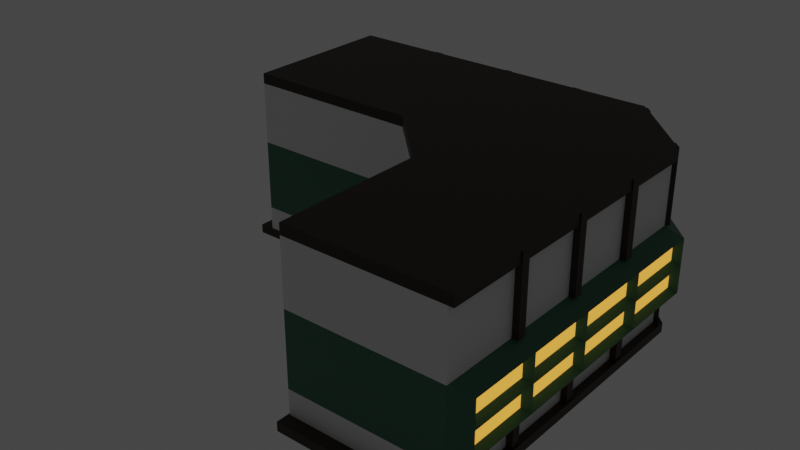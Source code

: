 # Source: corner-building-2.blend  (saved by Blender 3.0.42; exported with 4.5.12 LTS)
import bpy
from mathutils import Matrix  # noqa: F401  (used for matrix-valued properties, if any)

bpy.ops.wm.read_factory_settings(use_empty=True)
scene = bpy.context.scene
scene.name = 'Scene'

# ---- collections
col_collection = bpy.data.collections.new('Collection'); scene.collection.children.link(col_collection)

# ---- materials (node trees are filled in below, after node groups)
mat_material_007 = bpy.data.materials.new('Material.007')
mat_material_007.use_transparent_shadow = False
mat_material_005 = bpy.data.materials.new('Material.005')
mat_material_005.use_transparent_shadow = False
mat_material_004 = bpy.data.materials.new('Material.004')
mat_material_004.use_transparent_shadow = False
mat_material_006 = bpy.data.materials.new('Material.006')
mat_material_006.use_transparent_shadow = False

# ---- material node trees
mat_material_007.use_nodes = True; mat_material_007.node_tree.nodes.clear()
_N = mat_material_007.node_tree.nodes; _L = mat_material_007.node_tree.links
n0 = _N.new('ShaderNodeBsdfPrincipled'); n0.name = 'Principled BSDF'; n0.location = (10, 300)
n0.distribution = 'GGX'
n0.subsurface_method = 'RANDOM_WALK_SKIN'
n0.inputs[3].default_value = 1.45
n0.inputs[27].default_value = (0.0, 0.0, 0.0, 1.0)
n0.inputs[28].default_value = 1.0
n1 = _N.new('ShaderNodeOutputMaterial'); n1.name = 'Material Output'; n1.location = (300, 300)
_L.new(n0.outputs[0], n1.inputs[0])
n1.is_active_output = True
mat_material_005.use_nodes = True; mat_material_005.node_tree.nodes.clear()
_N = mat_material_005.node_tree.nodes; _L = mat_material_005.node_tree.links
n0 = _N.new('ShaderNodeBsdfPrincipled'); n0.name = 'Principled BSDF'; n0.location = (10, 300)
n0.distribution = 'GGX'
n0.subsurface_method = 'RANDOM_WALK_SKIN'
n0.inputs[0].default_value = (0.8, 0.791, 0.3479, 1.0)
n0.inputs[3].default_value = 1.45
n0.inputs[27].default_value = (1.0, 0.3967, 0.04353, 1.0)
n0.inputs[28].default_value = 1.0
n1 = _N.new('ShaderNodeOutputMaterial'); n1.name = 'Material Output'; n1.location = (300, 300)
_L.new(n0.outputs[0], n1.inputs[0])
n1.is_active_output = True
mat_material_004.use_nodes = True; mat_material_004.node_tree.nodes.clear()
_N = mat_material_004.node_tree.nodes; _L = mat_material_004.node_tree.links
n0 = _N.new('ShaderNodeBsdfPrincipled'); n0.name = 'Principled BSDF'; n0.location = (10, 300)
n0.distribution = 'GGX'
n0.subsurface_method = 'RANDOM_WALK_SKIN'
n0.inputs[0].default_value = (0.04251, 0.1679, 0.09444, 1.0)
n0.inputs[3].default_value = 1.45
n0.inputs[27].default_value = (0.0, 0.0, 0.0, 1.0)
n0.inputs[28].default_value = 1.0
n1 = _N.new('ShaderNodeOutputMaterial'); n1.name = 'Material Output'; n1.location = (300, 300)
_L.new(n0.outputs[0], n1.inputs[0])
n1.is_active_output = True
mat_material_006.use_nodes = True; mat_material_006.node_tree.nodes.clear()
_N = mat_material_006.node_tree.nodes; _L = mat_material_006.node_tree.links
n0 = _N.new('ShaderNodeBsdfPrincipled'); n0.name = 'Principled BSDF'; n0.location = (10, 300)
n0.distribution = 'GGX'
n0.subsurface_method = 'RANDOM_WALK_SKIN'
n0.inputs[0].default_value = (0.02519, 0.01161, 0.003347, 1.0)
n0.inputs[3].default_value = 1.45
n0.inputs[27].default_value = (0.0, 0.0, 0.0, 1.0)
n0.inputs[28].default_value = 1.0
n1 = _N.new('ShaderNodeOutputMaterial'); n1.name = 'Material Output'; n1.location = (300, 300)
_L.new(n0.outputs[0], n1.inputs[0])
n1.is_active_output = True

# ---- world
world_world = bpy.data.worlds.new('World'); scene.world = world_world
world_world.use_nodes = True; world_world.node_tree.nodes.clear()
_N = world_world.node_tree.nodes; _L = world_world.node_tree.links
n0 = _N.new('ShaderNodeOutputWorld'); n0.name = 'World Output'; n0.location = (300, 300)
n1 = _N.new('ShaderNodeBackground'); n1.name = 'Background'; n1.location = (10, 300)
n1.inputs[0].default_value = (0.05088, 0.05088, 0.05088, 1.0)
_L.new(n1.outputs[0], n0.inputs[0])
n0.is_active_output = True
world_world.color = (0.05088, 0.05088, 0.05088)
world_world.use_sun_shadow = False
world_world.sun_shadow_jitter_overblur = 0.0

# ---- meshes
me_cube_002 = bpy.data.meshes.new('Cube.002')
me_cube_002.from_pydata([(-8.279, 8.28, -6.076), (-8.279, 8.28, 7.657), (8.494, -8.493, -6.076), (8.494, -8.493, 7.657), (-3.326, -8.493, -6.076), (-8.279, -3.539, -6.076), (-8.279, -3.539, 7.657), (-3.326, -8.493, 7.657), (3.541, 8.28, -6.076), (8.494, 3.327, -6.076), (8.494, 3.327, 7.657), (3.541, 8.28, 7.657), (-21.8, 8.28, 7.657), (-21.8, 8.28, -6.076), (-21.8, -3.539, 7.657), (-21.8, -3.539, -6.076), (8.494, -20.17, 7.657), (8.494, -20.17, -6.076), (-3.326, -20.17, -6.076), (-3.326, -20.17, 7.657), (-7.791, 9.511, 1.342), (-7.791, 9.511, -2.8), (9.771, -8.22, 1.342), (9.771, -8.22, -2.8), (-3.326, -8.493, -3.525), (-3.326, -8.493, 2.066), (-8.279, -3.539, 2.066), (-8.279, -3.539, -3.525), (9.771, 3.814, 1.342), (9.771, 3.814, -2.8), (4.074, 9.511, -2.8), (4.074, 9.511, 1.342), (-20.78, 9.511, 1.342), (-20.78, 9.511, -2.8), (-21.8, -3.539, 2.066), (-21.8, -3.539, -3.525), (9.771, -19.27, 1.342), (9.771, -19.27, -2.8), (-3.326, -20.17, -3.525), (-3.326, -20.17, 2.066), (-21.8, 8.28, 2.066), (-21.8, 8.28, -3.525), (8.494, -20.17, 2.066), (8.494, -20.17, -3.525), (8.494, -8.493, -3.525), (8.494, -8.493, 2.066), (-8.279, 8.28, 2.066), (-8.279, 8.28, -3.525), (8.494, 3.327, 2.066), (3.541, 8.28, 2.066), (8.494, 3.327, -3.525), (3.541, 8.28, -3.525), (-2.369, 8.28, -6.076), (-2.369, 8.28, 7.657), (-2.369, 8.28, -3.525), (-2.369, 8.28, 2.066), (-1.858, 9.511, -2.8), (-1.858, 9.511, 1.342), (8.494, -2.583, -6.076), (8.494, -2.583, 7.657), (8.494, -2.583, -3.525), (8.494, -2.583, 2.066), (9.771, -2.203, -2.8), (9.771, -2.203, 1.342), (-7.791, 9.511, -0.7291), (9.771, -8.22, -0.7291), (-3.326, -8.493, -0.7291), (-8.279, -3.539, -0.7291), (9.771, 3.814, -0.7291), (4.074, 9.511, -0.7291), (-21.8, 8.28, -0.7291), (-21.8, -3.539, -0.7291), (8.494, -20.17, -0.7291), (-3.326, -20.17, -0.7291), (-20.78, 9.511, -0.7291), (9.771, -19.27, -0.7291), (-1.858, 9.511, -0.7291), (9.771, -2.203, -0.7291), (-15.04, 8.28, 7.657), (-15.04, -3.539, 7.657), (-15.04, -3.539, -6.076), (-15.04, 8.28, -6.076), (-15.04, -3.539, -3.525), (-15.04, -3.539, 2.066), (-15.04, 8.28, 2.066), (-15.04, 8.28, -3.525), (-14.29, 9.511, 1.342), (-14.29, 9.511, -2.8), (-14.29, 9.511, -0.7291), (-15.04, -3.539, -0.7291), (-3.326, -14.33, -6.076), (-3.326, -14.33, 7.657), (8.494, -14.33, 7.657), (8.494, -14.33, -6.076), (8.494, -14.33, -3.525), (8.494, -14.33, 2.066), (-3.326, -14.33, 2.066), (-3.326, -14.33, -3.525), (9.771, -13.74, -2.8), (9.771, -13.74, 1.342), (-3.326, -14.33, -0.7291), (9.771, -13.74, -0.7291), (6.017, 5.804, 7.657), (6.017, 5.804, -6.076), (6.017, 5.804, 2.066), (6.017, 5.804, -3.525), (6.923, 6.663, 1.342), (6.923, 6.663, -2.8), (6.923, 6.663, -0.7291), (9.207, -14.13, -0.3458), (9.207, -14.13, 0.9589), (9.207, -18.88, 0.9589), (9.207, -18.88, -0.3458), (-14.67, 9.159, -1.112), (-14.67, 9.159, -2.417), (-20.4, 9.159, -2.417), (-20.4, 9.159, -1.112), (6.449, 6.771, -1.112), (6.449, 6.771, -2.417), (4.142, 9.078, -2.417), (4.142, 9.078, -1.112), (-1.475, 9.159, -0.3458), (-1.475, 9.159, 0.9589), (3.691, 9.159, 0.9589), (3.691, 9.159, -0.3458), (9.207, -2.586, -0.3458), (9.207, -2.586, 0.9589), (9.207, -7.837, 0.9589), (9.207, -7.837, -0.3458), (-7.407, 9.159, -0.3458), (-7.407, 9.159, 0.9589), (-2.241, 9.159, 0.9589), (-2.241, 9.159, -0.3458), (9.207, 3.431, -0.3458), (9.207, 3.431, 0.9589), (9.207, -1.82, 0.9589), (9.207, -1.82, -0.3458), (9.207, 3.431, -2.417), (9.207, 3.431, -1.112), (9.207, -1.82, -1.112), (9.207, -1.82, -2.417), (-7.407, 9.159, -2.417), (-7.407, 9.159, -1.112), (-2.241, 9.159, -1.112), (-2.241, 9.159, -2.417), (9.207, -2.586, -2.417), (9.207, -2.586, -1.112), (9.207, -7.837, -1.112), (9.207, -7.837, -2.417), (-1.475, 9.159, -2.417), (-1.475, 9.159, -1.112), (3.691, 9.159, -1.112), (3.691, 9.159, -2.417), (6.449, 6.771, 0.9589), (6.449, 6.771, -0.3458), (4.142, 9.078, -0.3458), (4.142, 9.078, 0.9589), (-14.67, 9.159, 0.9589), (-14.67, 9.159, -0.3458), (-20.4, 9.159, -0.3458), (-20.4, 9.159, 0.9589), (9.207, -14.13, -2.417), (9.207, -14.13, -1.112), (9.207, -18.88, -1.112), (9.207, -18.88, -2.417), (-8.174, 9.159, 0.9589), (-8.174, 9.159, -0.3458), (-13.9, 9.159, -0.3458), (-13.9, 9.159, 0.9589), (-8.174, 9.159, -1.112), (-8.174, 9.159, -2.417), (-13.9, 9.159, -2.417), (-13.9, 9.159, -1.112), (9.207, -8.603, -2.417), (9.207, -8.603, -1.112), (9.207, -13.36, -1.112), (9.207, -13.36, -2.417), (9.207, -8.603, -0.3458), (9.207, -8.603, 0.9589), (9.207, -13.36, 0.9589), (9.207, -13.36, -0.3458), (9.297, 3.923, 0.9589), (9.297, 3.923, -0.3458), (6.991, 6.229, -0.3458), (6.991, 6.229, 0.9589), (9.297, 3.923, -1.112), (9.297, 3.923, -2.417), (6.991, 6.229, -2.417), (6.991, 6.229, -1.112), (-8.279, 8.28, -5.411), (8.494, -8.493, -5.411), (-8.279, -3.539, -5.411), (8.494, 3.327, -5.411), (-21.8, 8.28, -5.411), (-21.8, -3.539, -5.411), (8.494, -20.17, -5.411), (-3.326, -8.493, -5.411), (3.541, 8.28, -5.411), (-3.326, -20.17, -5.411), (-2.369, 8.28, -5.411), (8.494, -2.583, -5.411), (-15.04, -3.539, -5.411), (-15.04, 8.28, -5.411), (8.494, -14.33, -5.411), (-3.326, -14.33, -5.411), (6.017, 5.804, -5.411), (-3.326, -13.68, 7.657), (8.494, -13.68, -6.076), (-3.326, -13.68, -6.076), (8.494, -13.68, 7.657), (8.494, -13.68, -3.525), (8.494, -13.68, 2.066), (-3.326, -13.68, 2.066), (-3.326, -13.68, -3.525), (9.771, -13.13, -2.8), (9.771, -13.13, 1.342), (-3.326, -13.68, -0.7291), (9.771, -13.13, -0.7291), (9.207, -12.83, -2.417), (9.207, -12.83, -1.112), (9.207, -12.83, -0.3458), (9.207, -12.83, 0.9589), (-3.326, -13.68, -5.411), (8.494, -13.68, -5.411), (8.494, -7.848, -6.076), (8.494, -7.848, -3.525), (8.494, -7.848, 2.066), (9.771, -7.564, -2.8), (9.771, -7.564, 1.342), (8.494, -7.848, 7.657), (9.771, -7.564, -0.7291), (9.207, -7.264, -0.3458), (9.207, -7.264, 0.9589), (9.207, -7.264, -2.417), (9.207, -7.264, -1.112), (8.494, -7.848, -5.411), (8.494, -1.884, 7.657), (8.494, -1.884, -6.076), (8.494, -1.884, -3.525), (8.494, -1.884, 2.066), (9.771, -1.492, -2.8), (9.771, -1.492, 1.342), (9.771, -1.492, -0.7291), (9.207, -1.199, -0.3458), (9.207, -1.199, 0.9589), (9.207, -1.199, -2.417), (9.207, -1.199, -1.112), (8.494, -1.884, -5.411), (7.952, 3.869, 7.657), (7.952, 3.869, -6.076), (7.952, 3.869, 2.066), (7.952, 3.869, -3.525), (9.148, 4.437, 1.342), (9.148, 4.437, -2.8), (9.148, 4.437, -0.7291), (8.793, 4.427, 0.9589), (8.793, 4.427, -0.3458), (8.793, 4.427, -1.112), (8.793, 4.427, -2.417), (7.952, 3.869, -5.411), (4.01, 7.811, -6.076), (4.01, 7.811, 2.066), (4.01, 7.811, -3.525), (4.613, 8.972, 1.342), (4.613, 8.972, -2.8), (4.613, 8.972, -0.7291), (4.01, 7.811, 7.657), (4.579, 8.641, -1.112), (4.579, 8.641, -2.417), (4.579, 8.641, 0.9589), (4.579, 8.641, -0.3458), (4.01, 7.811, -5.411), (-1.731, 8.28, -6.076), (-1.731, 8.28, -3.525), (-1.731, 8.28, 2.066), (-1.217, 9.511, -2.8), (-1.217, 9.511, 1.342), (-1.731, 8.28, 7.657), (-1.217, 9.511, -0.7291), (-0.9169, 9.159, -0.3458), (-0.9169, 9.159, 0.9589), (-0.9169, 9.159, -2.417), (-0.9169, 9.159, -1.112), (-1.731, 8.28, -5.411), (-7.726, 8.28, 7.657), (-7.726, 8.28, -6.076), (-7.726, 8.28, -3.525), (-7.726, 8.28, 2.066), (-7.235, 9.511, -2.8), (-7.235, 9.511, 1.342), (-7.235, 9.511, -0.7291), (-6.924, 9.159, -0.3458), (-6.924, 9.159, 0.9589), (-6.924, 9.159, -2.417), (-6.924, 9.159, -1.112), (-7.726, 8.28, -5.411), (-14.29, -3.539, 7.657), (-14.29, 8.28, -6.076), (-14.29, 8.28, 7.657), (-14.29, -3.539, -6.076), (-14.29, -3.539, -3.525), (-14.29, -3.539, 2.066), (-14.29, 8.28, 2.066), (-14.29, 8.28, -3.525), (-13.57, 9.511, 1.342), (-13.57, 9.511, -2.8), (-13.57, 9.511, -0.7291), (-14.29, -3.539, -0.7291), (-13.27, 9.159, 0.9589), (-13.27, 9.159, -0.3458), (-13.27, 9.159, -1.112), (-13.27, 9.159, -2.417), (-14.29, 8.28, -5.411), (-14.29, -3.539, -5.411), (-8.628, 8.851, -5.392), (-8.628, 8.851, -6.094), (9.08, -8.857, -5.392), (9.08, -8.857, -6.094), (-8.628, -3.628, -6.094), (-3.398, -8.857, -6.094), (-8.628, -3.628, -5.392), (9.08, 3.621, -5.392), (9.08, 3.621, -6.094), (4.346, 8.356, -6.094), (3.851, 8.851, -6.094), (-1.715, 8.851, -6.094), (9.08, -8.177, -6.094), (-22.91, 8.851, -5.392), (-22.91, 8.851, -6.094), (-22.91, -3.628, -5.392), (-22.91, -3.628, -6.094), (-15.77, -3.628, -6.094), (-14.98, 8.851, -6.094), (9.08, -21.19, -5.392), (9.08, -21.19, -6.094), (-3.398, -21.19, -6.094), (-3.398, -15.02, -6.094), (9.08, -14.34, -6.094), (-8.044, 8.851, -6.094), (-2.389, 8.851, -6.094), (-2.389, 8.851, -5.392), (9.08, -1.88, -6.094), (9.08, -2.618, -6.094), (9.08, -2.618, -5.392), (-14.98, -3.628, -6.094), (-15.77, 8.851, -6.094), (-15.77, -3.628, -5.392), (-3.398, -14.34, -6.094), (9.08, -15.02, -6.094), (9.08, -15.02, -5.392), (8.508, 4.193, -6.094), (6.465, 6.236, -6.094), (-3.398, -8.857, -5.392), (3.851, 8.851, -5.392), (-3.398, -21.19, -5.392), (-15.77, 8.851, -5.392), (-3.398, -15.02, -5.392), (6.465, 6.236, -5.392), (8.508, 4.193, -5.392), (-3.398, -14.34, -5.392), (9.08, -14.34, -5.392), (-14.98, 8.851, -5.392), (-14.98, -3.628, -5.392), (9.08, -1.88, -5.392), (-8.044, 8.851, -5.392), (9.08, -8.177, -5.392), (-1.715, 8.851, -5.392), (4.346, 8.356, -5.392), (8.208, 4.124, 7.657), (8.75, 3.583, 7.657), (3.796, 8.536, 2.066), (3.796, 8.536, 7.657), (8.75, 3.583, 2.066), (3.796, 8.536, -5.411), (3.796, 8.536, -3.525), (4.265, 8.067, 2.066), (4.265, 8.067, -3.525), (8.75, 3.583, -3.525), (8.75, 3.583, -5.411), (4.265, 8.067, -5.411), (8.208, 4.124, 2.066), (8.208, 4.124, -3.525), (8.208, 4.124, -5.411), (4.265, 8.067, 7.657), (8.955, -8.493, 7.657), (8.955, -8.493, 2.066), (8.955, -7.848, -3.525), (8.955, -8.493, -3.525), (8.955, -7.848, 2.066), (8.955, -1.884, -3.525), (8.955, -2.583, -3.525), (8.955, -1.884, 2.066), (8.955, -2.583, 2.066), (8.955, -2.583, 7.657), (8.955, -13.68, 7.657), (8.955, -14.33, 7.657), (8.955, -13.68, -3.525), (8.955, -14.33, -3.525), (8.955, -13.68, 2.066), (8.955, -14.33, 2.066), (8.955, -8.493, -5.411), (8.955, -2.583, -5.411), (8.955, -14.33, -5.411), (8.955, -13.68, -5.411), (8.955, -1.884, -5.411), (8.955, -7.848, -5.411), (8.955, -7.848, 7.657), (8.955, -1.884, 7.657), (-7.726, 8.741, 7.657), (-8.279, 8.741, 7.657), (-8.279, 8.741, 2.066), (-1.731, 8.741, 7.657), (-2.369, 8.741, 7.657), (-2.369, 8.741, 2.066), (-14.29, 8.741, 7.657), (-15.04, 8.741, 7.657), (-14.29, 8.741, 2.066), (-15.04, 8.741, 2.066), (-14.29, 8.741, -3.525), (-15.04, 8.741, -3.525), (-15.04, 8.741, -5.411), (-8.279, 8.741, -3.525), (-8.279, 8.741, -5.411), (-2.369, 8.741, -3.525), (-2.369, 8.741, -5.411), (-14.29, 8.741, -5.411), (-1.731, 8.741, -3.525), (-1.731, 8.741, 2.066), (-1.731, 8.741, -5.411), (-7.726, 8.741, -3.525), (-7.726, 8.741, 2.066), (-7.726, 8.741, -5.411), (-3.326, -8.493, 6.859), (3.541, 8.28, 6.859), (-3.326, -20.17, 6.859), (-8.279, 8.28, 6.859), (8.494, -8.493, 6.859), (-8.279, -3.539, 6.859), (8.494, 3.327, 6.859), (-21.8, 8.28, 6.859), (-21.8, -3.539, 6.859), (8.494, -20.17, 6.859), (-2.369, 8.28, 6.859), (8.494, -2.583, 6.859), (-15.04, 8.28, 6.859), (-15.04, -3.539, 6.859), (-3.326, -14.33, 6.859), (8.494, -14.33, 6.859), (6.017, 5.804, 6.859), (8.494, -13.68, 6.859), (-3.326, -13.68, 6.859), (8.494, -7.848, 6.859), (8.494, -1.884, 6.859), (7.952, 3.869, 6.859), (4.01, 7.811, 6.859), (-1.731, 8.28, 6.859), (-7.726, 8.28, 6.859), (-14.29, -3.539, 6.859), (-14.29, 8.28, 6.859), (3.796, 8.536, 6.859), (8.75, 3.583, 6.859), (8.208, 4.124, 6.859), (4.265, 8.067, 6.859), (8.955, -8.493, 6.859), (8.955, -2.583, 6.859), (8.955, -14.33, 6.859), (8.955, -13.68, 6.859), (8.955, -7.848, 6.859), (8.955, -1.884, 6.859), (-8.279, 8.741, 6.859), (-2.369, 8.741, 6.859), (-15.04, 8.741, 6.859), (-1.731, 8.741, 6.859), (-7.726, 8.741, 6.859), (-14.29, 8.741, 6.859), (3.541, 8.655, 6.859), (3.541, 8.655, 7.657), (-15.04, 8.655, 7.657), (-21.8, 8.655, 7.657), (-15.04, 8.655, 6.859), (-1.731, 8.655, 7.657), (-2.369, 8.655, 7.657), (-7.726, 8.655, 7.657), (-8.279, 8.655, 7.657), (-14.29, 8.655, 7.657), (-14.29, 8.655, 6.859), (-8.279, 8.655, 6.859), (-21.8, 8.655, 6.859), (-2.369, 8.655, 6.859), (-1.731, 8.655, 6.859), (-7.726, 8.655, 6.859), (4.198, 8.0, 7.657), (6.206, 5.992, 7.657), (6.206, 5.992, 6.859), (8.14, 4.057, 7.657), (8.14, 4.057, 6.859), (4.198, 8.0, 6.859), (8.865, -1.884, 7.657), (8.865, 3.327, 7.657), (8.865, -14.33, 7.657), (8.865, -20.17, 7.657), (8.865, -7.848, 7.657), (8.865, -2.583, 7.657), (8.865, -8.493, 7.657), (8.865, -13.68, 7.657), (8.865, -8.493, 6.859), (8.865, 3.327, 6.859), (8.865, -20.17, 6.859), (8.865, -2.583, 6.859), (8.865, -14.33, 6.859), (8.865, -13.68, 6.859), (8.865, -7.848, 6.859), (8.865, -1.884, 6.859)], [], [(193, 202, 355, 327), (190, 235, 405, 400), (10, 248, 102, 266, 11, 277, 53, 284, 1, 6, 7, 3, 229, 59, 236), (79, 78, 12, 14), (442, 456, 490, 488), (432, 7, 6, 437), (207, 2, 317, 337), (0, 285, 52, 272, 8, 260, 103, 249, 9, 237, 58, 224, 2, 4, 5), (440, 14, 12, 439), (81, 80, 15, 13), (203, 195, 333, 349), (445, 79, 14, 440), (441, 16, 19, 434), (209, 449, 510, 504), (92, 91, 19, 16), (90, 93, 17, 18), (203, 94, 43, 195), (109, 110, 111, 112), (195, 43, 38, 198), (72, 42, 39, 73), (201, 82, 35, 194), (89, 83, 34, 71), (444, 84, 40, 439), (113, 114, 115, 116), (194, 35, 41, 193), (71, 34, 40, 70), (271, 197, 373, 379), (267, 268, 119, 120), (196, 24, 27, 191), (66, 25, 26, 67), (283, 273, 51, 197), (279, 280, 123, 124), (443, 61, 392, 464), (231, 232, 127, 128), (446, 96, 39, 434), (100, 97, 38, 73), (74, 33, 41, 70), (75, 36, 42, 72), (98, 37, 43, 94), (215, 22, 45, 211), (86, 32, 40, 84), (305, 21, 47, 303), (263, 31, 49, 261), (253, 29, 50, 251), (275, 30, 51, 273), (289, 20, 46, 287), (227, 23, 44, 225), (241, 28, 48, 239), (276, 57, 55, 274), (288, 56, 54, 286), (291, 292, 131, 132), (295, 286, 54, 199), (456, 284, 482, 490), (228, 63, 61, 226), (240, 62, 60, 238), (243, 244, 135, 136), (238, 60, 390, 389), (44, 190, 400, 387), (245, 246, 139, 140), (293, 294, 143, 144), (37, 75, 72, 43), (32, 74, 70, 40), (96, 100, 73, 39), (233, 234, 147, 148), (281, 282, 151, 152), (24, 66, 67, 27), (269, 270, 155, 156), (35, 71, 70, 41), (157, 158, 159, 160), (82, 89, 71, 35), (43, 72, 73, 38), (161, 162, 163, 164), (300, 307, 89, 82), (308, 309, 167, 168), (33, 87, 85, 41), (304, 86, 84, 302), (310, 311, 171, 172), (283, 199, 424, 428), (307, 301, 83, 89), (313, 300, 82, 201), (457, 296, 79, 445), (195, 198, 354, 333), (297, 299, 80, 81), (296, 298, 78, 79), (218, 219, 175, 176), (212, 216, 100, 96), (36, 99, 95, 42), (214, 98, 94, 210), (216, 213, 97, 100), (450, 212, 96, 446), (220, 221, 179, 180), (229, 3, 384, 406), (208, 207, 93, 90), (209, 206, 91, 92), (247, 238, 389, 404), (285, 0, 315, 338), (255, 256, 183, 184), (264, 107, 105, 262), (252, 106, 104, 250), (257, 258, 187, 188), (453, 250, 104, 448), (200, 235, 365, 343), (101, 99, 110, 109), (99, 36, 111, 110), (36, 75, 112, 111), (75, 101, 109, 112), (88, 87, 114, 113), (87, 33, 115, 114), (33, 74, 116, 115), (74, 88, 113, 116), (108, 107, 118, 117), (264, 30, 119, 268), (30, 69, 120, 119), (265, 108, 117, 267), (76, 57, 122, 121), (276, 31, 123, 280), (31, 69, 124, 123), (278, 76, 121, 279), (77, 63, 126, 125), (228, 22, 127, 232), (22, 65, 128, 127), (230, 77, 125, 231), (64, 20, 130, 129), (289, 57, 131, 292), (57, 76, 132, 131), (290, 64, 129, 291), (68, 28, 134, 133), (241, 63, 135, 244), (63, 77, 136, 135), (242, 68, 133, 243), (29, 68, 138, 137), (242, 77, 139, 246), (77, 62, 140, 139), (240, 29, 137, 245), (21, 64, 142, 141), (290, 76, 143, 294), (76, 56, 144, 143), (288, 21, 141, 293), (62, 77, 146, 145), (230, 65, 147, 234), (65, 23, 148, 147), (227, 62, 145, 233), (56, 76, 150, 149), (278, 69, 151, 282), (69, 30, 152, 151), (275, 56, 149, 281), (106, 108, 154, 153), (265, 69, 155, 270), (69, 31, 156, 155), (263, 106, 153, 269), (86, 88, 158, 157), (88, 74, 159, 158), (74, 32, 160, 159), (32, 86, 157, 160), (98, 101, 162, 161), (101, 75, 163, 162), (75, 37, 164, 163), (37, 98, 161, 164), (20, 64, 166, 165), (306, 88, 167, 309), (88, 86, 168, 167), (304, 20, 165, 308), (64, 21, 170, 169), (305, 87, 171, 311), (87, 88, 172, 171), (306, 64, 169, 310), (23, 65, 174, 173), (217, 101, 175, 219), (101, 98, 176, 175), (214, 23, 173, 218), (65, 22, 178, 177), (215, 99, 179, 221), (99, 101, 180, 179), (217, 65, 177, 220), (28, 68, 182, 181), (254, 108, 183, 256), (108, 106, 184, 183), (252, 28, 181, 255), (68, 29, 186, 185), (253, 107, 187, 258), (107, 108, 188, 187), (254, 68, 185, 257), (251, 259, 205, 105), (213, 222, 204, 97), (58, 237, 341, 342), (199, 54, 423, 424), (201, 194, 329, 346), (90, 18, 335, 336), (299, 5, 318, 344), (194, 193, 327, 329), (196, 191, 320, 352), (5, 4, 319, 318), (18, 17, 334, 335), (297, 81, 345, 332), (192, 247, 363, 321), (283, 197, 353, 366), (85, 202, 193, 41), (259, 251, 381, 382), (97, 204, 198, 38), (190, 223, 360, 316), (24, 196, 222, 213), (101, 217, 220, 180), (22, 215, 221, 178), (98, 214, 218, 176), (65, 217, 219, 174), (235, 190, 316, 365), (16, 441, 507, 500), (3, 7, 206, 209), (4, 2, 207, 208), (190, 44, 210, 223), (177, 178, 221, 220), (432, 25, 212, 450), (66, 24, 213, 216), (23, 214, 210, 44), (25, 66, 216, 212), (173, 174, 219, 218), (99, 215, 211, 95), (222, 196, 352, 359), (23, 227, 233, 148), (77, 230, 234, 146), (65, 230, 231, 128), (63, 228, 232, 126), (145, 146, 234, 233), (22, 228, 226, 45), (62, 227, 225, 60), (125, 126, 232, 231), (200, 60, 225, 235), (59, 229, 501, 502), (295, 199, 340, 364), (62, 240, 245, 140), (68, 242, 246, 138), (77, 242, 243, 136), (28, 241, 244, 134), (137, 138, 246, 245), (3, 209, 504, 503), (192, 50, 238, 247), (133, 134, 244, 243), (29, 240, 238, 50), (63, 241, 239, 61), (192, 259, 382, 378), (108, 254, 257, 188), (29, 253, 258, 186), (106, 252, 255, 184), (68, 254, 256, 182), (0, 297, 332, 315), (453, 248, 368, 461), (185, 186, 258, 257), (28, 252, 250, 48), (181, 182, 256, 255), (107, 253, 251, 105), (105, 205, 271, 262), (31, 263, 269, 156), (108, 265, 270, 154), (69, 265, 267, 120), (107, 264, 268, 118), (30, 264, 262, 51), (153, 154, 270, 269), (106, 263, 261, 104), (117, 118, 268, 267), (448, 104, 261, 454), (259, 192, 321, 358), (247, 200, 343, 363), (30, 275, 281, 152), (76, 278, 282, 150), (69, 278, 279, 124), (57, 276, 280, 122), (149, 150, 282, 281), (31, 276, 274, 49), (56, 275, 273, 54), (121, 122, 280, 279), (47, 286, 429, 421), (274, 55, 413, 427), (15, 80, 331, 330), (56, 288, 293, 144), (64, 290, 294, 142), (76, 290, 291, 132), (20, 289, 292, 130), (141, 142, 294, 293), (458, 302, 416, 474), (78, 298, 414, 415), (129, 130, 292, 291), (21, 288, 286, 47), (57, 289, 287, 55), (313, 201, 346, 362), (47, 189, 312, 303), (88, 306, 310, 172), (21, 305, 311, 170), (86, 304, 308, 168), (64, 306, 309, 166), (6, 1, 298, 296), (0, 5, 299, 297), (202, 312, 361, 355), (437, 6, 296, 457), (191, 27, 300, 313), (67, 26, 301, 307), (435, 46, 302, 458), (169, 170, 311, 310), (20, 304, 302, 46), (165, 166, 309, 308), (27, 67, 307, 300), (87, 305, 303, 85), (356, 336, 335, 354), (367, 323, 324, 353), (355, 345, 328, 327), (361, 332, 345, 355), (359, 347, 336, 356), (358, 350, 351, 357), (337, 360, 349, 348), (344, 362, 346, 331), (341, 363, 343, 342), (338, 364, 340, 339), (326, 365, 316, 317), (325, 366, 353, 324), (319, 352, 320, 318), (330, 329, 327, 328), (331, 346, 329, 330), (334, 333, 354, 335), (348, 349, 333, 334), (317, 316, 360, 337), (352, 319, 347, 359), (342, 343, 365, 326), (322, 321, 363, 341), (321, 322, 350, 358), (357, 351, 323, 367), (339, 340, 366, 325), (315, 314, 364, 338), (318, 320, 362, 344), (314, 315, 332, 361), (272, 52, 339, 325), (197, 271, 367, 353), (260, 8, 324, 323), (198, 204, 356, 354), (103, 260, 323, 351), (93, 207, 337, 348), (8, 272, 325, 324), (2, 224, 326, 317), (4, 208, 347, 319), (249, 103, 351, 350), (9, 249, 350, 322), (189, 295, 364, 314), (208, 90, 336, 347), (312, 189, 314, 361), (191, 313, 362, 320), (237, 9, 322, 341), (17, 93, 348, 334), (199, 283, 366, 340), (80, 299, 344, 331), (205, 259, 358, 357), (52, 285, 338, 339), (224, 58, 342, 326), (13, 15, 330, 328), (81, 13, 328, 345), (204, 222, 359, 356), (223, 203, 349, 360), (271, 205, 357, 367), (462, 375, 370, 459), (376, 379, 373, 374), (377, 378, 382, 381), (460, 372, 380, 461), (433, 11, 371, 459), (262, 271, 379, 376), (50, 192, 378, 377), (11, 266, 383, 371), (454, 261, 375, 462), (261, 49, 370, 375), (438, 48, 372, 460), (51, 262, 376, 374), (48, 250, 380, 372), (248, 10, 369, 368), (197, 51, 374, 373), (251, 50, 377, 381), (467, 406, 384, 463), (405, 386, 387, 400), (404, 389, 390, 401), (468, 407, 393, 464), (403, 396, 397, 402), (466, 394, 395, 465), (61, 239, 391, 392), (235, 225, 386, 405), (447, 95, 399, 465), (223, 210, 396, 403), (451, 229, 406, 467), (60, 200, 401, 390), (236, 59, 393, 407), (203, 223, 403, 402), (225, 44, 387, 386), (209, 92, 395, 394), (45, 226, 388, 385), (94, 203, 402, 397), (210, 94, 397, 396), (449, 209, 394, 466), (200, 247, 404, 401), (452, 236, 407, 468), (436, 45, 385, 463), (95, 211, 398, 399), (474, 416, 417, 471), (418, 425, 420, 419), (424, 423, 426, 428), (470, 412, 411, 472), (469, 409, 408, 473), (422, 421, 429, 431), (287, 46, 410, 430), (456, 287, 430, 473), (1, 284, 408, 409), (444, 78, 415, 471), (295, 189, 422, 431), (53, 277, 411, 412), (286, 295, 431, 429), (303, 312, 425, 418), (312, 202, 420, 425), (273, 283, 428, 426), (435, 1, 409, 469), (442, 53, 412, 470), (455, 274, 427, 472), (302, 84, 417, 416), (202, 85, 419, 420), (189, 47, 421, 422), (54, 273, 426, 423), (85, 303, 418, 419), (277, 455, 472, 411), (55, 442, 470, 413), (46, 435, 469, 410), (84, 444, 471, 417), (284, 456, 473, 408), (410, 469, 473, 430), (413, 470, 472, 427), (414, 474, 471, 415), (3, 436, 463, 384), (239, 452, 468, 391), (211, 449, 466, 398), (226, 451, 467, 388), (92, 447, 465, 395), (398, 466, 465, 399), (391, 468, 464, 392), (388, 467, 463, 385), (10, 438, 460, 369), (266, 454, 462, 383), (49, 433, 459, 370), (369, 460, 461, 368), (383, 462, 459, 371), (12, 78, 477, 478), (26, 437, 457, 301), (298, 458, 474, 414), (102, 248, 494, 492), (250, 453, 461, 380), (48, 438, 452, 239), (61, 443, 451, 226), (7, 432, 450, 206), (45, 436, 449, 211), (448, 454, 496, 493), (206, 450, 446, 91), (301, 457, 445, 83), (287, 456, 442, 55), (91, 446, 434, 19), (59, 443, 464, 393), (284, 53, 481, 482), (95, 447, 441, 42), (42, 441, 434, 39), (83, 445, 440, 34), (34, 440, 439, 40), (25, 432, 437, 26), (274, 455, 433, 49), (489, 480, 476, 475), (490, 482, 481, 488), (483, 486, 485, 484), (477, 479, 487, 478), (458, 298, 484, 485), (53, 442, 488, 481), (1, 435, 486, 483), (433, 455, 489, 475), (11, 433, 475, 476), (298, 1, 483, 484), (78, 444, 479, 477), (435, 458, 485, 486), (444, 439, 487, 479), (277, 11, 476, 480), (439, 12, 478, 487), (455, 277, 480, 489), (492, 493, 496, 491), (494, 495, 493, 492), (454, 266, 491, 496), (248, 453, 495, 494), (453, 448, 493, 495), (266, 102, 492, 491), (509, 499, 500, 507), (505, 503, 504, 510), (508, 502, 501, 511), (506, 498, 497, 512), (452, 438, 506, 512), (10, 236, 497, 498), (451, 443, 508, 511), (443, 59, 502, 508), (436, 3, 503, 505), (229, 451, 511, 501), (92, 16, 500, 499), (236, 452, 512, 497), (449, 436, 505, 510), (441, 447, 509, 507), (438, 10, 498, 506), (447, 92, 499, 509)])
me_cube_002.polygons.foreach_set('material_index', [3, 3, 3, 3, 3, 3, 3, 3, 3, 3, 3, 3, 3, 3, 3, 3, 0, 1, 0, 2, 0, 2, 0, 1, 0, 2, 3, 1, 0, 2, 0, 1, 3, 1, 0, 2, 2, 2, 2, 2, 2, 2, 2, 2, 2, 2, 2, 2, 2, 2, 1, 0, 3, 2, 2, 1, 3, 3, 1, 1, 2, 2, 2, 1, 1, 2, 1, 2, 1, 2, 2, 1, 2, 1, 2, 2, 1, 3, 2, 0, 3, 3, 3, 3, 1, 2, 2, 2, 2, 0, 1, 3, 3, 3, 3, 3, 1, 2, 2, 1, 0, 3, 2, 2, 2, 2, 2, 2, 2, 2, 2, 2, 2, 2, 2, 2, 2, 2, 2, 2, 2, 2, 2, 2, 2, 2, 2, 2, 2, 2, 2, 2, 2, 2, 2, 2, 2, 2, 2, 2, 2, 2, 2, 2, 2, 2, 2, 2, 2, 2, 2, 2, 2, 2, 2, 2, 2, 2, 2, 2, 2, 2, 2, 2, 2, 2, 2, 2, 2, 2, 2, 2, 2, 2, 2, 2, 2, 2, 2, 2, 2, 2, 0, 0, 3, 3, 3, 3, 3, 3, 3, 3, 3, 3, 3, 3, 0, 3, 0, 3, 0, 2, 2, 2, 2, 3, 3, 3, 3, 0, 1, 0, 2, 2, 2, 1, 2, 3, 2, 2, 2, 2, 1, 2, 2, 1, 0, 3, 3, 2, 2, 2, 2, 1, 3, 0, 1, 2, 2, 3, 2, 2, 2, 2, 3, 3, 1, 2, 1, 2, 0, 2, 2, 2, 2, 2, 1, 2, 1, 0, 3, 3, 2, 2, 2, 2, 1, 2, 2, 1, 3, 2, 3, 2, 2, 2, 2, 1, 3, 3, 1, 2, 2, 3, 0, 2, 2, 2, 2, 3, 3, 3, 3, 0, 2, 0, 1, 2, 1, 2, 2, 3, 3, 3, 3, 3, 3, 3, 3, 3, 3, 3, 3, 3, 3, 3, 3, 3, 3, 3, 3, 3, 3, 3, 3, 3, 3, 3, 3, 3, 3, 3, 3, 3, 3, 3, 3, 3, 3, 3, 3, 3, 3, 3, 3, 3, 3, 3, 3, 3, 3, 3, 3, 3, 3, 3, 3, 3, 3, 3, 3, 3, 3, 3, 2, 3, 3, 2, 3, 3, 3, 3, 3, 3, 3, 3, 3, 2, 3, 3, 3, 3, 3, 3, 3, 3, 3, 2, 3, 3, 3, 3, 3, 3, 2, 3, 3, 3, 3, 3, 3, 2, 3, 3, 3, 3, 3, 3, 3, 3, 3, 3, 3, 3, 2, 3, 3, 3, 3, 3, 3, 3, 3, 3, 3, 3, 3, 3, 3, 3, 3, 3, 3, 3, 3, 3, 3, 3, 3, 3, 3, 0, 3, 3, 3, 0, 0, 3, 0, 3, 3, 0, 0, 3, 3, 3, 0, 0, 0, 0, 0, 0, 3, 3, 3, 3, 3, 3, 3, 3, 3, 3, 3, 3, 3, 3, 3, 3, 3, 3, 3, 3, 3, 3, 3, 3, 3, 3, 3, 3, 3, 3, 3, 3, 3, 3, 3, 3, 3, 3])
_uv = me_cube_002.uv_layers.new(name='UVMap')
_uv.uv.foreach_set('vector', [0.3967, 0.25, 0.3967, 0.25, 0.3967, 0.25, 0.3967, 0.25, 0.3967, 0.75, 0.3967, 0.7404, 0.3967, 0.7404, 0.3967, 0.75, 0.625, 0.5738, 0.6331, 0.5658, 0.6619, 0.5369, 0.6918, 0.507, 0.6988, 0.5, 0.7774, 0.5, 0.7869, 0.5, 0.8668, 0.5, 0.875, 0.5, 0.875, 0.6762, 0.8012, 0.75, 0.625, 0.75, 0.625, 0.7404, 0.625, 0.6619, 0.625, 0.6515, 0.875, 0.6762, 0.875, 0.5, 0.875, 0.5, 0.875, 0.6762, 0.6131, 0.3381, 0.6131, 0.2582, 0.6131, 0.2582, 0.6131, 0.3381, 0.6131, 0.0, 0.625, 0.0, 0.625, 0.07383, 0.6131, 0.07383, 0.375, 0.75, 0.375, 0.75, 0.375, 0.75, 0.375, 0.75, 0.125, 0.5, 0.1332, 0.5, 0.2131, 0.5, 0.2226, 0.5, 0.3012, 0.5, 0.3082, 0.507, 0.3381, 0.5369, 0.3669, 0.5658, 0.375, 0.5738, 0.375, 0.6515, 0.375, 0.6619, 0.375, 0.7404, 0.375, 0.75, 0.1988, 0.75, 0.125, 0.6762, 0.6131, 0.07383, 0.625, 0.07383, 0.625, 0.25, 0.6131, 0.25, 0.125, 0.5, 0.125, 0.6762, 0.125, 0.6762, 0.125, 0.5, 0.3967, 0.75, 0.3967, 0.75, 0.3967, 0.75, 0.3967, 0.75, 0.6131, 0.07383, 0.625, 0.07383, 0.625, 0.07383, 0.6131, 0.07383, 0.6131, 0.75, 0.625, 0.75, 0.625, 0.9262, 0.6131, 0.9262, 0.625, 0.75, 0.6131, 0.75, 0.6131, 0.75, 0.625, 0.75, 0.625, 0.75, 0.8012, 0.75, 0.8012, 0.75, 0.625, 0.75, 0.1988, 0.75, 0.375, 0.75, 0.375, 0.75, 0.1988, 0.75, 0.3967, 0.75, 0.4583, 0.75, 0.4583, 0.75, 0.3967, 0.75, 0.505, 0.75, 0.5219, 0.75, 0.5219, 0.75, 0.505, 0.75, 0.3967, 0.75, 0.4583, 0.75, 0.4583, 0.9262, 0.3967, 0.9262, 0.5, 0.75, 0.5417, 0.75, 0.5417, 0.9262, 0.5, 0.9262, 0.3967, 0.07383, 0.4583, 0.07383, 0.4583, 0.07383, 0.3967, 0.07383, 0.5, 0.07383, 0.5417, 0.07383, 0.5417, 0.07383, 0.5, 0.07383, 0.6131, 0.25, 0.5417, 0.25, 0.5417, 0.25, 0.6131, 0.25, 0.495, 0.25, 0.4781, 0.25, 0.4781, 0.25, 0.495, 0.25, 0.3967, 0.07383, 0.4583, 0.07383, 0.4583, 0.25, 0.3967, 0.25, 0.5, 0.07383, 0.5417, 0.07383, 0.5417, 0.25, 0.5, 0.25, 0.3967, 0.4401, 0.3967, 0.4262, 0.3967, 0.4262, 0.3967, 0.4401, 0.495, 0.4445, 0.4781, 0.4445, 0.4781, 0.4332, 0.495, 0.4332, 0.3967, 0.0, 0.4583, 0.0, 0.4583, 0.07383, 0.3967, 0.07383, 0.5, 0.0, 0.5417, 0.0, 0.5417, 0.07383, 0.5, 0.07383, 0.3967, 0.3476, 0.4583, 0.3476, 0.4583, 0.4262, 0.3967, 0.4262, 0.505, 0.3521, 0.5219, 0.3521, 0.5219, 0.4205, 0.505, 0.4205, 0.6131, 0.6619, 0.5417, 0.6619, 0.5417, 0.6619, 0.6131, 0.6619, 0.505, 0.736, 0.5219, 0.736, 0.5219, 0.7444, 0.505, 0.7444, 0.6131, 0.0, 0.5417, 0.0, 0.5417, 0.0, 0.6131, 0.0, 0.5, 0.0, 0.4583, 0.0, 0.4583, 0.0, 0.5, 0.0, 0.5, 0.25, 0.4732, 0.25, 0.4583, 0.25, 0.5, 0.25, 0.5, 0.75, 0.5268, 0.75, 0.5417, 0.75, 0.5, 0.75, 0.4732, 0.75, 0.4732, 0.75, 0.4583, 0.75, 0.4583, 0.75, 0.5268, 0.75, 0.5268, 0.75, 0.5417, 0.75, 0.5417, 0.75, 0.5268, 0.25, 0.5268, 0.25, 0.5417, 0.25, 0.5417, 0.25, 0.4732, 0.25, 0.4732, 0.25, 0.4583, 0.25, 0.4583, 0.25, 0.5268, 0.4401, 0.5268, 0.4262, 0.5417, 0.4262, 0.5417, 0.4401, 0.4732, 0.5577, 0.4732, 0.5738, 0.4583, 0.5738, 0.4583, 0.5577, 0.4732, 0.3476, 0.4732, 0.4262, 0.4583, 0.4262, 0.4583, 0.3476, 0.5268, 0.2582, 0.5268, 0.25, 0.5417, 0.25, 0.5417, 0.2582, 0.4732, 0.7404, 0.4732, 0.75, 0.4583, 0.75, 0.4583, 0.7404, 0.5268, 0.6515, 0.5268, 0.5738, 0.5417, 0.5738, 0.5417, 0.6515, 0.5268, 0.3476, 0.5268, 0.3381, 0.5417, 0.3381, 0.5417, 0.3476, 0.4732, 0.2582, 0.4732, 0.3381, 0.4583, 0.3381, 0.4583, 0.2582, 0.505, 0.2629, 0.5219, 0.2629, 0.5219, 0.3324, 0.505, 0.3324, 0.3967, 0.2582, 0.4583, 0.2582, 0.4583, 0.3381, 0.3967, 0.3381, 0.6131, 0.2582, 0.625, 0.2582, 0.625, 0.2582, 0.6131, 0.2582, 0.5268, 0.7404, 0.5268, 0.6619, 0.5417, 0.6619, 0.5417, 0.7404, 0.4732, 0.6515, 0.4732, 0.6619, 0.4583, 0.6619, 0.4583, 0.6515, 0.505, 0.6472, 0.5219, 0.6472, 0.5219, 0.6563, 0.505, 0.6563, 0.4583, 0.6515, 0.4583, 0.6619, 0.4583, 0.6619, 0.4583, 0.6515, 0.4583, 0.75, 0.3967, 0.75, 0.3967, 0.75, 0.4583, 0.75, 0.4781, 0.6472, 0.495, 0.6472, 0.495, 0.6563, 0.4781, 0.6563, 0.4781, 0.2629, 0.495, 0.2629, 0.495, 0.3324, 0.4781, 0.3324, 0.4732, 0.75, 0.5, 0.75, 0.5, 0.75, 0.4583, 0.75, 0.5268, 0.25, 0.5, 0.25, 0.5, 0.25, 0.5417, 0.25, 0.5417, 0.0, 0.5, 0.0, 0.5, 0.0, 0.5417, 0.0, 0.4781, 0.736, 0.495, 0.736, 0.495, 0.7444, 0.4781, 0.7444, 0.4781, 0.3521, 0.495, 0.3521, 0.495, 0.4205, 0.4781, 0.4205, 0.4583, 0.0, 0.5, 0.0, 0.5, 0.07383, 0.4583, 0.07383, 0.5219, 0.4445, 0.505, 0.4445, 0.505, 0.4332, 0.5219, 0.4332, 0.4583, 0.07383, 0.5, 0.07383, 0.5, 0.25, 0.4583, 0.25, 0.5219, 0.25, 0.505, 0.25, 0.505, 0.25, 0.5219, 0.25, 0.4583, 0.07383, 0.5, 0.07383, 0.5, 0.07383, 0.4583, 0.07383, 0.4583, 0.75, 0.5, 0.75, 0.5, 0.9262, 0.4583, 0.9262, 0.4781, 0.75, 0.495, 0.75, 0.495, 0.75, 0.4781, 0.75, 0.4583, 0.07383, 0.5, 0.07383, 0.5, 0.07383, 0.4583, 0.07383, 0.5219, 0.25, 0.505, 0.25, 0.505, 0.25, 0.5219, 0.25, 0.4732, 0.25, 0.4732, 0.25, 0.4583, 0.25, 0.4583, 0.25, 0.5268, 0.25, 0.5268, 0.25, 0.5417, 0.25, 0.5417, 0.25, 0.495, 0.25, 0.4781, 0.25, 0.4781, 0.25, 0.495, 0.25, 0.3967, 0.3476, 0.3967, 0.3381, 0.3967, 0.3381, 0.3967, 0.3476, 0.5, 0.07383, 0.5417, 0.07383, 0.5417, 0.07383, 0.5, 0.07383, 0.3967, 0.07383, 0.4583, 0.07383, 0.4583, 0.07383, 0.3967, 0.07383, 0.6131, 0.07383, 0.625, 0.07383, 0.625, 0.07383, 0.6131, 0.07383, 0.3967, 0.75, 0.3967, 0.9262, 0.3967, 0.9262, 0.3967, 0.75, 0.125, 0.5, 0.125, 0.6762, 0.125, 0.6762, 0.125, 0.5, 0.875, 0.6762, 0.875, 0.5, 0.875, 0.5, 0.875, 0.6762, 0.4781, 0.75, 0.495, 0.75, 0.495, 0.75, 0.4781, 0.75, 0.5417, 0.0, 0.5, 0.0, 0.5, 0.0, 0.5417, 0.0, 0.5268, 0.75, 0.5268, 0.75, 0.5417, 0.75, 0.5417, 0.75, 0.4732, 0.75, 0.4732, 0.75, 0.4583, 0.75, 0.4583, 0.75, 0.5, 0.0, 0.4583, 0.0, 0.4583, 0.0, 0.5, 0.0, 0.6131, 0.0, 0.5417, 0.0, 0.5417, 0.0, 0.6131, 0.0, 0.505, 0.75, 0.5219, 0.75, 0.5219, 0.75, 0.505, 0.75, 0.625, 0.7404, 0.625, 0.75, 0.625, 0.75, 0.625, 0.7404, 0.1988, 0.75, 0.375, 0.75, 0.375, 0.75, 0.1988, 0.75, 0.625, 0.75, 0.8012, 0.75, 0.8012, 0.75, 0.625, 0.75, 0.3967, 0.6515, 0.4583, 0.6515, 0.4583, 0.6515, 0.3967, 0.6515, 0.1332, 0.5, 0.125, 0.5, 0.125, 0.5, 0.1332, 0.5, 0.5219, 0.5537, 0.505, 0.5537, 0.505, 0.507, 0.5219, 0.507, 0.4732, 0.4401, 0.4732, 0.5, 0.4583, 0.5, 0.4583, 0.4401, 0.5268, 0.5577, 0.5268, 0.5, 0.5417, 0.5, 0.5417, 0.5577, 0.495, 0.5537, 0.4781, 0.5537, 0.4781, 0.507, 0.495, 0.507, 0.6131, 0.5577, 0.5417, 0.5577, 0.5417, 0.5, 0.6131, 0.5, 0.3967, 0.6619, 0.3967, 0.7404, 0.3967, 0.7404, 0.3967, 0.6619, 0.5, 0.75, 0.5268, 0.75, 0.5219, 0.75, 0.505, 0.75, 0.5268, 0.75, 0.5268, 0.75, 0.5219, 0.75, 0.5219, 0.75, 0.5268, 0.75, 0.5, 0.75, 0.505, 0.75, 0.5219, 0.75, 0.5, 0.75, 0.5, 0.75, 0.505, 0.75, 0.505, 0.75, 0.5, 0.25, 0.4732, 0.25, 0.4781, 0.25, 0.495, 0.25, 0.4732, 0.25, 0.4732, 0.25, 0.4781, 0.25, 0.4781, 0.25, 0.4732, 0.25, 0.5, 0.25, 0.495, 0.25, 0.4781, 0.25, 0.5, 0.25, 0.5, 0.25, 0.495, 0.25, 0.495, 0.25, 0.5, 0.5, 0.4732, 0.5, 0.4781, 0.493, 0.495, 0.493, 0.4732, 0.4401, 0.4732, 0.4262, 0.4781, 0.4332, 0.4781, 0.4445, 0.4732, 0.4262, 0.5, 0.4262, 0.495, 0.4332, 0.4781, 0.4332, 0.5, 0.4401, 0.5, 0.5, 0.495, 0.493, 0.495, 0.4445, 0.5, 0.3381, 0.5268, 0.3381, 0.5219, 0.3438, 0.505, 0.3438, 0.5268, 0.3476, 0.5268, 0.4262, 0.5219, 0.4205, 0.5219, 0.3521, 0.5268, 0.4262, 0.5, 0.4262, 0.505, 0.4205, 0.5219, 0.4205, 0.5, 0.3476, 0.5, 0.3381, 0.505, 0.3438, 0.505, 0.3521, 0.5, 0.6619, 0.5268, 0.6619, 0.5219, 0.6675, 0.505, 0.6675, 0.5268, 0.7404, 0.5268, 0.75, 0.5219, 0.7444, 0.5219, 0.736, 0.5268, 0.75, 0.5, 0.75, 0.505, 0.7444, 0.5219, 0.7444, 0.5, 0.7404, 0.5, 0.6619, 0.505, 0.6675, 0.505, 0.736, 0.5, 0.25, 0.5268, 0.25, 0.5219, 0.2557, 0.505, 0.2557, 0.5268, 0.2582, 0.5268, 0.3381, 0.5219, 0.3324, 0.5219, 0.2629, 0.5268, 0.3381, 0.5, 0.3381, 0.505, 0.3324, 0.5219, 0.3324, 0.5, 0.2582, 0.5, 0.25, 0.505, 0.2557, 0.505, 0.2629, 0.5, 0.5738, 0.5268, 0.5738, 0.5219, 0.5794, 0.505, 0.5794, 0.5268, 0.6515, 0.5268, 0.6619, 0.5219, 0.6563, 0.5219, 0.6472, 0.5268, 0.6619, 0.5, 0.6619, 0.505, 0.6563, 0.5219, 0.6563, 0.5, 0.6515, 0.5, 0.5738, 0.505, 0.5794, 0.505, 0.6472, 0.4732, 0.5738, 0.5, 0.5738, 0.495, 0.5794, 0.4781, 0.5794, 0.5, 0.6515, 0.5, 0.6619, 0.495, 0.6563, 0.495, 0.6472, 0.5, 0.6619, 0.4732, 0.6619, 0.4781, 0.6563, 0.495, 0.6563, 0.4732, 0.6515, 0.4732, 0.5738, 0.4781, 0.5794, 0.4781, 0.6472, 0.4732, 0.25, 0.5, 0.25, 0.495, 0.2557, 0.4781, 0.2557, 0.5, 0.2582, 0.5, 0.3381, 0.495, 0.3324, 0.495, 0.2629, 0.5, 0.3381, 0.4732, 0.3381, 0.4781, 0.3324, 0.495, 0.3324, 0.4732, 0.2582, 0.4732, 0.25, 0.4781, 0.2557, 0.4781, 0.2629, 0.4732, 0.6619, 0.5, 0.6619, 0.495, 0.6675, 0.4781, 0.6675, 0.5, 0.7404, 0.5, 0.75, 0.495, 0.7444, 0.495, 0.736, 0.5, 0.75, 0.4732, 0.75, 0.4781, 0.7444, 0.495, 0.7444, 0.4732, 0.7404, 0.4732, 0.6619, 0.4781, 0.6675, 0.4781, 0.736, 0.4732, 0.3381, 0.5, 0.3381, 0.495, 0.3438, 0.4781, 0.3438, 0.5, 0.3476, 0.5, 0.4262, 0.495, 0.4205, 0.495, 0.3521, 0.5, 0.4262, 0.4732, 0.4262, 0.4781, 0.4205, 0.495, 0.4205, 0.4732, 0.3476, 0.4732, 0.3381, 0.4781, 0.3438, 0.4781, 0.3521, 0.5268, 0.5, 0.5, 0.5, 0.505, 0.493, 0.5219, 0.493, 0.5, 0.4401, 0.5, 0.4262, 0.505, 0.4332, 0.505, 0.4445, 0.5, 0.4262, 0.5268, 0.4262, 0.5219, 0.4332, 0.505, 0.4332, 0.5268, 0.4401, 0.5268, 0.5, 0.5219, 0.493, 0.5219, 0.4445, 0.5268, 0.25, 0.5, 0.25, 0.505, 0.25, 0.5219, 0.25, 0.5, 0.25, 0.5, 0.25, 0.505, 0.25, 0.505, 0.25, 0.5, 0.25, 0.5268, 0.25, 0.5219, 0.25, 0.505, 0.25, 0.5268, 0.25, 0.5268, 0.25, 0.5219, 0.25, 0.5219, 0.25, 0.4732, 0.75, 0.5, 0.75, 0.495, 0.75, 0.4781, 0.75, 0.5, 0.75, 0.5, 0.75, 0.495, 0.75, 0.495, 0.75, 0.5, 0.75, 0.4732, 0.75, 0.4781, 0.75, 0.495, 0.75, 0.4732, 0.75, 0.4732, 0.75, 0.4781, 0.75, 0.4781, 0.75, 0.5268, 0.25, 0.5, 0.25, 0.505, 0.25, 0.5219, 0.25, 0.5, 0.25, 0.5, 0.25, 0.505, 0.25, 0.505, 0.25, 0.5, 0.25, 0.5268, 0.25, 0.5219, 0.25, 0.505, 0.25, 0.5268, 0.25, 0.5268, 0.25, 0.5219, 0.25, 0.5219, 0.25, 0.5, 0.25, 0.4732, 0.25, 0.4781, 0.25, 0.495, 0.25, 0.4732, 0.25, 0.4732, 0.25, 0.4781, 0.25, 0.4781, 0.25, 0.4732, 0.25, 0.5, 0.25, 0.495, 0.25, 0.4781, 0.25, 0.5, 0.25, 0.5, 0.25, 0.495, 0.25, 0.495, 0.25, 0.4732, 0.75, 0.5, 0.75, 0.495, 0.75, 0.4781, 0.75, 0.5, 0.75, 0.5, 0.75, 0.495, 0.75, 0.495, 0.75, 0.5, 0.75, 0.4732, 0.75, 0.4781, 0.75, 0.495, 0.75, 0.4732, 0.75, 0.4732, 0.75, 0.4781, 0.75, 0.4781, 0.75, 0.5, 0.75, 0.5268, 0.75, 0.5219, 0.75, 0.505, 0.75, 0.5268, 0.75, 0.5268, 0.75, 0.5219, 0.75, 0.5219, 0.75, 0.5268, 0.75, 0.5, 0.75, 0.505, 0.75, 0.5219, 0.75, 0.5, 0.75, 0.5, 0.75, 0.505, 0.75, 0.505, 0.75, 0.5268, 0.5738, 0.5, 0.5738, 0.505, 0.5668, 0.5219, 0.5668, 0.5, 0.5577, 0.5, 0.5, 0.505, 0.507, 0.505, 0.5537, 0.5, 0.5, 0.5268, 0.5, 0.5219, 0.507, 0.505, 0.507, 0.5268, 0.5577, 0.5268, 0.5738, 0.5219, 0.5668, 0.5219, 0.5537, 0.5, 0.5738, 0.4732, 0.5738, 0.4781, 0.5668, 0.495, 0.5668, 0.4732, 0.5577, 0.4732, 0.5, 0.4781, 0.507, 0.4781, 0.5537, 0.4732, 0.5, 0.5, 0.5, 0.495, 0.507, 0.4781, 0.507, 0.5, 0.5577, 0.5, 0.5738, 0.495, 0.5668, 0.495, 0.5537, 0.4583, 0.5577, 0.3967, 0.5577, 0.3967, 0.5, 0.4583, 0.5, 0.4583, 0.0, 0.3967, 0.0, 0.3967, 0.0, 0.4583, 0.0, 0.375, 0.6619, 0.375, 0.6515, 0.375, 0.6515, 0.375, 0.6619, 0.3967, 0.3381, 0.4583, 0.3381, 0.4583, 0.3381, 0.3967, 0.3381, 0.3967, 0.07383, 0.3967, 0.07383, 0.3967, 0.07383, 0.3967, 0.07383, 0.1988, 0.75, 0.1988, 0.75, 0.1988, 0.75, 0.1988, 0.75, 0.125, 0.6762, 0.125, 0.6762, 0.125, 0.6762, 0.125, 0.6762, 0.3967, 0.07383, 0.3967, 0.25, 0.3967, 0.25, 0.3967, 0.07383, 0.3967, 0.0, 0.3967, 0.07383, 0.3967, 0.07383, 0.3967, 0.0, 0.125, 0.6762, 0.1988, 0.75, 0.1988, 0.75, 0.125, 0.6762, 0.1988, 0.75, 0.375, 0.75, 0.375, 0.75, 0.1988, 0.75, 0.125, 0.5, 0.125, 0.5, 0.125, 0.5, 0.125, 0.5, 0.3967, 0.5738, 0.3967, 0.6515, 0.3967, 0.6515, 0.3967, 0.5738, 0.3967, 0.3476, 0.3967, 0.4262, 0.3967, 0.4262, 0.3967, 0.3476, 0.4583, 0.25, 0.3967, 0.25, 0.3967, 0.25, 0.4583, 0.25, 0.3967, 0.5577, 0.4583, 0.5577, 0.4583, 0.5577, 0.3967, 0.5577, 0.4583, 0.0, 0.3967, 0.0, 0.3967, 0.0, 0.4583, 0.0, 0.3967, 0.75, 0.3967, 0.75, 0.3967, 0.75, 0.3967, 0.75, 0.4583, 0.0, 0.3967, 0.0, 0.3967, 0.0, 0.4583, 0.0, 0.5, 0.75, 0.5, 0.75, 0.505, 0.75, 0.505, 0.75, 0.5268, 0.75, 0.5268, 0.75, 0.5219, 0.75, 0.5219, 0.75, 0.4732, 0.75, 0.4732, 0.75, 0.4781, 0.75, 0.4781, 0.75, 0.5, 0.75, 0.5, 0.75, 0.495, 0.75, 0.495, 0.75, 0.3967, 0.7404, 0.3967, 0.75, 0.3967, 0.75, 0.3967, 0.7404, 0.625, 0.75, 0.6131, 0.75, 0.6131, 0.75, 0.625, 0.75, 0.625, 0.75, 0.8012, 0.75, 0.8012, 0.75, 0.625, 0.75, 0.1988, 0.75, 0.375, 0.75, 0.375, 0.75, 0.1988, 0.75, 0.3967, 0.75, 0.4583, 0.75, 0.4583, 0.75, 0.3967, 0.75, 0.505, 0.75, 0.5219, 0.75, 0.5219, 0.75, 0.505, 0.75, 0.6131, 0.0, 0.5417, 0.0, 0.5417, 0.0, 0.6131, 0.0, 0.5, 0.0, 0.4583, 0.0, 0.4583, 0.0, 0.5, 0.0, 0.4732, 0.75, 0.4732, 0.75, 0.4583, 0.75, 0.4583, 0.75, 0.5417, 0.0, 0.5, 0.0, 0.5, 0.0, 0.5417, 0.0, 0.4781, 0.75, 0.495, 0.75, 0.495, 0.75, 0.4781, 0.75, 0.5268, 0.75, 0.5268, 0.75, 0.5417, 0.75, 0.5417, 0.75, 0.3967, 0.0, 0.3967, 0.0, 0.3967, 0.0, 0.3967, 0.0, 0.4732, 0.75, 0.4732, 0.7404, 0.4781, 0.736, 0.4781, 0.7444, 0.5, 0.6619, 0.5, 0.7404, 0.495, 0.736, 0.495, 0.6675, 0.5, 0.75, 0.5, 0.7404, 0.505, 0.736, 0.505, 0.7444, 0.5268, 0.6619, 0.5268, 0.7404, 0.5219, 0.736, 0.5219, 0.6675, 0.4781, 0.6675, 0.495, 0.6675, 0.495, 0.736, 0.4781, 0.736, 0.5268, 0.75, 0.5268, 0.7404, 0.5417, 0.7404, 0.5417, 0.75, 0.4732, 0.6619, 0.4732, 0.7404, 0.4583, 0.7404, 0.4583, 0.6619, 0.505, 0.6675, 0.5219, 0.6675, 0.5219, 0.736, 0.505, 0.736, 0.3967, 0.6619, 0.4583, 0.6619, 0.4583, 0.7404, 0.3967, 0.7404, 0.625, 0.6619, 0.625, 0.7404, 0.625, 0.7404, 0.625, 0.6619, 0.3967, 0.2582, 0.3967, 0.3381, 0.3967, 0.3381, 0.3967, 0.2582, 0.4732, 0.6619, 0.4732, 0.6515, 0.4781, 0.6472, 0.4781, 0.6563, 0.5, 0.5738, 0.5, 0.6515, 0.495, 0.6472, 0.495, 0.5794, 0.5, 0.6619, 0.5, 0.6515, 0.505, 0.6472, 0.505, 0.6563, 0.5268, 0.5738, 0.5268, 0.6515, 0.5219, 0.6472, 0.5219, 0.5794, 0.4781, 0.5794, 0.495, 0.5794, 0.495, 0.6472, 0.4781, 0.6472, 0.625, 0.75, 0.625, 0.75, 0.625, 0.75, 0.625, 0.75, 0.3967, 0.5738, 0.4583, 0.5738, 0.4583, 0.6515, 0.3967, 0.6515, 0.505, 0.5794, 0.5219, 0.5794, 0.5219, 0.6472, 0.505, 0.6472, 0.4732, 0.5738, 0.4732, 0.6515, 0.4583, 0.6515, 0.4583, 0.5738, 0.5268, 0.6619, 0.5268, 0.6515, 0.5417, 0.6515, 0.5417, 0.6619, 0.3967, 0.5738, 0.3967, 0.5577, 0.3967, 0.5577, 0.3967, 0.5738, 0.5, 0.5, 0.5, 0.5577, 0.495, 0.5537, 0.495, 0.507, 0.4732, 0.5738, 0.4732, 0.5577, 0.4781, 0.5537, 0.4781, 0.5668, 0.5268, 0.5, 0.5268, 0.5577, 0.5219, 0.5537, 0.5219, 0.507, 0.5, 0.5738, 0.5, 0.5577, 0.505, 0.5537, 0.505, 0.5668, 0.125, 0.5, 0.125, 0.5, 0.125, 0.5, 0.125, 0.5, 0.6131, 0.5577, 0.625, 0.5577, 0.625, 0.5577, 0.6131, 0.5577, 0.495, 0.5668, 0.4781, 0.5668, 0.4781, 0.5537, 0.495, 0.5537, 0.5268, 0.5738, 0.5268, 0.5577, 0.5417, 0.5577, 0.5417, 0.5738, 0.5219, 0.5668, 0.505, 0.5668, 0.505, 0.5537, 0.5219, 0.5537, 0.4732, 0.5, 0.4732, 0.5577, 0.4583, 0.5577, 0.4583, 0.5, 0.4583, 0.5, 0.3967, 0.5, 0.3967, 0.4401, 0.4583, 0.4401, 0.5268, 0.4262, 0.5268, 0.4401, 0.5219, 0.4445, 0.5219, 0.4332, 0.5, 0.5, 0.5, 0.4401, 0.505, 0.4445, 0.505, 0.493, 0.5, 0.4262, 0.5, 0.4401, 0.495, 0.4445, 0.495, 0.4332, 0.4732, 0.5, 0.4732, 0.4401, 0.4781, 0.4445, 0.4781, 0.493, 0.4732, 0.4262, 0.4732, 0.4401, 0.4583, 0.4401, 0.4583, 0.4262, 0.5219, 0.493, 0.505, 0.493, 0.505, 0.4445, 0.5219, 0.4445, 0.5268, 0.5, 0.5268, 0.4401, 0.5417, 0.4401, 0.5417, 0.5, 0.495, 0.493, 0.4781, 0.493, 0.4781, 0.4445, 0.495, 0.4445, 0.6131, 0.5, 0.5417, 0.5, 0.5417, 0.4401, 0.6131, 0.4401, 0.3967, 0.5577, 0.3967, 0.5738, 0.3967, 0.5738, 0.3967, 0.5577, 0.3967, 0.6515, 0.3967, 0.6619, 0.3967, 0.6619, 0.3967, 0.6515, 0.4732, 0.4262, 0.4732, 0.3476, 0.4781, 0.3521, 0.4781, 0.4205, 0.5, 0.3381, 0.5, 0.3476, 0.495, 0.3521, 0.495, 0.3438, 0.5, 0.4262, 0.5, 0.3476, 0.505, 0.3521, 0.505, 0.4205, 0.5268, 0.3381, 0.5268, 0.3476, 0.5219, 0.3521, 0.5219, 0.3438, 0.4781, 0.3438, 0.495, 0.3438, 0.495, 0.3521, 0.4781, 0.3521, 0.5268, 0.4262, 0.5268, 0.3476, 0.5417, 0.3476, 0.5417, 0.4262, 0.4732, 0.3381, 0.4732, 0.3476, 0.4583, 0.3476, 0.4583, 0.3381, 0.505, 0.3438, 0.5219, 0.3438, 0.5219, 0.3521, 0.505, 0.3521, 0.4583, 0.25, 0.4583, 0.2582, 0.4583, 0.2582, 0.4583, 0.25, 0.5417, 0.3476, 0.5417, 0.3381, 0.5417, 0.3381, 0.5417, 0.3476, 0.125, 0.6762, 0.125, 0.6762, 0.125, 0.6762, 0.125, 0.6762, 0.4732, 0.3381, 0.4732, 0.2582, 0.4781, 0.2629, 0.4781, 0.3324, 0.5, 0.25, 0.5, 0.2582, 0.495, 0.2629, 0.495, 0.2557, 0.5, 0.3381, 0.5, 0.2582, 0.505, 0.2629, 0.505, 0.3324, 0.5268, 0.25, 0.5268, 0.2582, 0.5219, 0.2629, 0.5219, 0.2557, 0.4781, 0.2557, 0.495, 0.2557, 0.495, 0.2629, 0.4781, 0.2629, 0.6131, 0.25, 0.5417, 0.25, 0.5417, 0.25, 0.6131, 0.25, 0.875, 0.5, 0.875, 0.5, 0.875, 0.5, 0.875, 0.5, 0.505, 0.2557, 0.5219, 0.2557, 0.5219, 0.2629, 0.505, 0.2629, 0.4732, 0.25, 0.4732, 0.2582, 0.4583, 0.2582, 0.4583, 0.25, 0.5268, 0.3381, 0.5268, 0.2582, 0.5417, 0.2582, 0.5417, 0.3381, 0.3967, 0.07383, 0.3967, 0.07383, 0.3967, 0.07383, 0.3967, 0.07383, 0.4583, 0.25, 0.3967, 0.25, 0.3967, 0.25, 0.4583, 0.25, 0.5, 0.25, 0.5, 0.25, 0.495, 0.25, 0.495, 0.25, 0.4732, 0.25, 0.4732, 0.25, 0.4781, 0.25, 0.4781, 0.25, 0.5268, 0.25, 0.5268, 0.25, 0.5219, 0.25, 0.5219, 0.25, 0.5, 0.25, 0.5, 0.25, 0.505, 0.25, 0.505, 0.25, 0.875, 0.6762, 0.875, 0.5, 0.875, 0.5, 0.875, 0.6762, 0.125, 0.5, 0.125, 0.6762, 0.125, 0.6762, 0.125, 0.5, 0.3967, 0.25, 0.3967, 0.25, 0.3967, 0.25, 0.3967, 0.25, 0.6131, 0.07383, 0.625, 0.07383, 0.625, 0.07383, 0.6131, 0.07383, 0.3967, 0.07383, 0.4583, 0.07383, 0.4583, 0.07383, 0.3967, 0.07383, 0.5, 0.07383, 0.5417, 0.07383, 0.5417, 0.07383, 0.5, 0.07383, 0.6131, 0.25, 0.5417, 0.25, 0.5417, 0.25, 0.6131, 0.25, 0.495, 0.25, 0.4781, 0.25, 0.4781, 0.25, 0.495, 0.25, 0.5268, 0.25, 0.5268, 0.25, 0.5417, 0.25, 0.5417, 0.25, 0.5219, 0.25, 0.505, 0.25, 0.505, 0.25, 0.5219, 0.25, 0.4583, 0.07383, 0.5, 0.07383, 0.5, 0.07383, 0.4583, 0.07383, 0.4732, 0.25, 0.4732, 0.25, 0.4583, 0.25, 0.4583, 0.25, 0.3967, 0.0, 0.375, 0.0, 0.375, 0.0, 0.3967, 0.0, 0.3967, 0.4401, 0.375, 0.4401, 0.375, 0.4262, 0.3967, 0.4262, 0.3967, 0.25, 0.375, 0.25, 0.375, 0.25, 0.3967, 0.25, 0.3967, 0.25, 0.375, 0.25, 0.375, 0.25, 0.3967, 0.25, 0.3967, 0.0, 0.375, 0.0, 0.375, 0.0, 0.3967, 0.0, 0.3967, 0.5577, 0.375, 0.5577, 0.375, 0.5, 0.3967, 0.5, 0.375, 0.75, 0.3967, 0.75, 0.3967, 0.75, 0.375, 0.75, 0.375, 0.07383, 0.3967, 0.07383, 0.3967, 0.07383, 0.375, 0.07383, 0.375, 0.6515, 0.3967, 0.6515, 0.3967, 0.6619, 0.375, 0.6619, 0.375, 0.2582, 0.3967, 0.2582, 0.3967, 0.3381, 0.375, 0.3381, 0.375, 0.7404, 0.3967, 0.7404, 0.3967, 0.75, 0.375, 0.75, 0.375, 0.3476, 0.3967, 0.3476, 0.3967, 0.4262, 0.375, 0.4262, 0.375, 0.0, 0.3967, 0.0, 0.3967, 0.07383, 0.375, 0.07383, 0.375, 0.07383, 0.3967, 0.07383, 0.3967, 0.25, 0.375, 0.25, 0.375, 0.07383, 0.3967, 0.07383, 0.3967, 0.07383, 0.375, 0.07383, 0.375, 0.75, 0.3967, 0.75, 0.3967, 0.9262, 0.375, 0.9262, 0.375, 0.75, 0.3967, 0.75, 0.3967, 0.75, 0.375, 0.75, 0.375, 0.75, 0.3967, 0.75, 0.3967, 0.75, 0.375, 0.75, 0.3967, 0.0, 0.375, 0.0, 0.375, 0.0, 0.3967, 0.0, 0.375, 0.6619, 0.3967, 0.6619, 0.3967, 0.7404, 0.375, 0.7404, 0.375, 0.5738, 0.3967, 0.5738, 0.3967, 0.6515, 0.375, 0.6515, 0.3967, 0.5738, 0.375, 0.5738, 0.375, 0.5577, 0.3967, 0.5577, 0.3967, 0.5, 0.375, 0.5, 0.375, 0.4401, 0.3967, 0.4401, 0.375, 0.3381, 0.3967, 0.3381, 0.3967, 0.3476, 0.375, 0.3476, 0.375, 0.25, 0.3967, 0.25, 0.3967, 0.2582, 0.375, 0.2582, 0.375, 0.07383, 0.3967, 0.07383, 0.3967, 0.07383, 0.375, 0.07383, 0.3967, 0.25, 0.375, 0.25, 0.375, 0.25, 0.3967, 0.25, 0.2226, 0.5, 0.2131, 0.5, 0.2131, 0.5, 0.2226, 0.5, 0.3967, 0.4262, 0.3967, 0.4401, 0.3967, 0.4401, 0.3967, 0.4262, 0.3082, 0.507, 0.3012, 0.5, 0.3012, 0.5, 0.3082, 0.507, 0.3967, 0.0, 0.3967, 0.0, 0.3967, 0.0, 0.3967, 0.0, 0.3381, 0.5369, 0.3082, 0.507, 0.3082, 0.507, 0.3381, 0.5369, 0.375, 0.75, 0.375, 0.75, 0.375, 0.75, 0.375, 0.75, 0.3012, 0.5, 0.2226, 0.5, 0.2226, 0.5, 0.3012, 0.5, 0.375, 0.75, 0.375, 0.7404, 0.375, 0.7404, 0.375, 0.75, 0.1988, 0.75, 0.1988, 0.75, 0.1988, 0.75, 0.1988, 0.75, 0.3669, 0.5658, 0.3381, 0.5369, 0.3381, 0.5369, 0.3669, 0.5658, 0.375, 0.5738, 0.3669, 0.5658, 0.3669, 0.5658, 0.375, 0.5738, 0.3967, 0.25, 0.3967, 0.2582, 0.3967, 0.2582, 0.3967, 0.25, 0.1988, 0.75, 0.1988, 0.75, 0.1988, 0.75, 0.1988, 0.75, 0.3967, 0.25, 0.3967, 0.25, 0.3967, 0.25, 0.3967, 0.25, 0.3967, 0.07383, 0.3967, 0.07383, 0.3967, 0.07383, 0.3967, 0.07383, 0.375, 0.6515, 0.375, 0.5738, 0.375, 0.5738, 0.375, 0.6515, 0.375, 0.75, 0.375, 0.75, 0.375, 0.75, 0.375, 0.75, 0.3967, 0.3381, 0.3967, 0.3476, 0.3967, 0.3476, 0.3967, 0.3381, 0.125, 0.6762, 0.125, 0.6762, 0.125, 0.6762, 0.125, 0.6762, 0.3967, 0.5, 0.3967, 0.5577, 0.3967, 0.5577, 0.3967, 0.5, 0.2131, 0.5, 0.1332, 0.5, 0.1332, 0.5, 0.2131, 0.5, 0.375, 0.7404, 0.375, 0.6619, 0.375, 0.6619, 0.375, 0.7404, 0.125, 0.5, 0.125, 0.6762, 0.125, 0.6762, 0.125, 0.5, 0.125, 0.5, 0.125, 0.5, 0.125, 0.5, 0.125, 0.5, 0.3967, 0.0, 0.3967, 0.0, 0.3967, 0.0, 0.3967, 0.0, 0.3967, 0.75, 0.3967, 0.75, 0.3967, 0.75, 0.3967, 0.75, 0.3967, 0.4401, 0.3967, 0.5, 0.3967, 0.5, 0.3967, 0.4401, 0.6131, 0.4401, 0.5417, 0.4401, 0.5417, 0.4262, 0.6131, 0.4262, 0.4583, 0.4401, 0.3967, 0.4401, 0.3967, 0.4262, 0.4583, 0.4262, 0.4583, 0.5738, 0.3967, 0.5738, 0.3967, 0.5577, 0.4583, 0.5577, 0.6131, 0.5738, 0.5417, 0.5738, 0.5417, 0.5577, 0.6131, 0.5577, 0.6131, 0.4262, 0.625, 0.4262, 0.625, 0.4262, 0.6131, 0.4262, 0.4583, 0.4401, 0.3967, 0.4401, 0.3967, 0.4401, 0.4583, 0.4401, 0.4583, 0.5738, 0.3967, 0.5738, 0.3967, 0.5738, 0.4583, 0.5738, 0.6988, 0.5, 0.6918, 0.507, 0.6918, 0.507, 0.6988, 0.5, 0.6131, 0.4401, 0.5417, 0.4401, 0.5417, 0.4401, 0.6131, 0.4401, 0.5417, 0.4401, 0.5417, 0.4262, 0.5417, 0.4262, 0.5417, 0.4401, 0.6131, 0.5738, 0.5417, 0.5738, 0.5417, 0.5738, 0.6131, 0.5738, 0.4583, 0.4262, 0.4583, 0.4401, 0.4583, 0.4401, 0.4583, 0.4262, 0.5417, 0.5738, 0.5417, 0.5577, 0.5417, 0.5577, 0.5417, 0.5738, 0.6331, 0.5658, 0.625, 0.5738, 0.625, 0.5738, 0.6331, 0.5658, 0.3967, 0.4262, 0.4583, 0.4262, 0.4583, 0.4262, 0.3967, 0.4262, 0.4583, 0.5577, 0.4583, 0.5738, 0.4583, 0.5738, 0.4583, 0.5577, 0.6131, 0.7404, 0.625, 0.7404, 0.625, 0.75, 0.6131, 0.75, 0.3967, 0.7404, 0.4583, 0.7404, 0.4583, 0.75, 0.3967, 0.75, 0.3967, 0.6515, 0.4583, 0.6515, 0.4583, 0.6619, 0.3967, 0.6619, 0.6131, 0.6515, 0.625, 0.6515, 0.625, 0.6619, 0.6131, 0.6619, 0.3967, 0.75, 0.4583, 0.75, 0.4583, 0.75, 0.3967, 0.75, 0.6131, 0.75, 0.625, 0.75, 0.625, 0.75, 0.6131, 0.75, 0.5417, 0.6619, 0.5417, 0.6515, 0.5417, 0.6515, 0.5417, 0.6619, 0.3967, 0.7404, 0.4583, 0.7404, 0.4583, 0.7404, 0.3967, 0.7404, 0.6131, 0.75, 0.5417, 0.75, 0.5417, 0.75, 0.6131, 0.75, 0.3967, 0.75, 0.4583, 0.75, 0.4583, 0.75, 0.3967, 0.75, 0.6131, 0.7404, 0.625, 0.7404, 0.625, 0.7404, 0.6131, 0.7404, 0.4583, 0.6619, 0.3967, 0.6619, 0.3967, 0.6619, 0.4583, 0.6619, 0.625, 0.6515, 0.625, 0.6619, 0.625, 0.6619, 0.625, 0.6515, 0.3967, 0.75, 0.3967, 0.75, 0.3967, 0.75, 0.3967, 0.75, 0.4583, 0.7404, 0.4583, 0.75, 0.4583, 0.75, 0.4583, 0.7404, 0.625, 0.75, 0.625, 0.75, 0.625, 0.75, 0.625, 0.75, 0.5417, 0.75, 0.5417, 0.7404, 0.5417, 0.7404, 0.5417, 0.75, 0.4583, 0.75, 0.3967, 0.75, 0.3967, 0.75, 0.4583, 0.75, 0.4583, 0.75, 0.4583, 0.75, 0.4583, 0.75, 0.4583, 0.75, 0.6131, 0.75, 0.625, 0.75, 0.625, 0.75, 0.6131, 0.75, 0.3967, 0.6619, 0.3967, 0.6515, 0.3967, 0.6515, 0.3967, 0.6619, 0.6131, 0.6515, 0.625, 0.6515, 0.625, 0.6515, 0.6131, 0.6515, 0.6131, 0.75, 0.5417, 0.75, 0.5417, 0.75, 0.6131, 0.75, 0.5417, 0.75, 0.5417, 0.75, 0.5417, 0.75, 0.5417, 0.75, 0.6131, 0.25, 0.5417, 0.25, 0.5417, 0.25, 0.6131, 0.25, 0.4583, 0.25, 0.3967, 0.25, 0.3967, 0.25, 0.4583, 0.25, 0.3967, 0.3381, 0.4583, 0.3381, 0.4583, 0.3476, 0.3967, 0.3476, 0.6131, 0.3381, 0.625, 0.3381, 0.625, 0.3476, 0.6131, 0.3476, 0.6131, 0.25, 0.625, 0.25, 0.625, 0.2582, 0.6131, 0.2582, 0.3967, 0.25, 0.4583, 0.25, 0.4583, 0.2582, 0.3967, 0.2582, 0.5417, 0.2582, 0.5417, 0.25, 0.5417, 0.25, 0.5417, 0.2582, 0.6131, 0.2582, 0.5417, 0.2582, 0.5417, 0.2582, 0.6131, 0.2582, 0.875, 0.5, 0.8668, 0.5, 0.8668, 0.5, 0.875, 0.5, 0.6131, 0.25, 0.625, 0.25, 0.625, 0.25, 0.6131, 0.25, 0.3967, 0.2582, 0.3967, 0.25, 0.3967, 0.25, 0.3967, 0.2582, 0.7869, 0.5, 0.7774, 0.5, 0.7774, 0.5, 0.7869, 0.5, 0.4583, 0.2582, 0.3967, 0.2582, 0.3967, 0.2582, 0.4583, 0.2582, 0.4583, 0.25, 0.3967, 0.25, 0.3967, 0.25, 0.4583, 0.25, 0.3967, 0.25, 0.3967, 0.25, 0.3967, 0.25, 0.3967, 0.25, 0.4583, 0.3476, 0.3967, 0.3476, 0.3967, 0.3476, 0.4583, 0.3476, 0.6131, 0.25, 0.625, 0.25, 0.625, 0.25, 0.6131, 0.25, 0.6131, 0.3381, 0.625, 0.3381, 0.625, 0.3381, 0.6131, 0.3381, 0.6131, 0.3476, 0.5417, 0.3476, 0.5417, 0.3476, 0.6131, 0.3476, 0.5417, 0.25, 0.5417, 0.25, 0.5417, 0.25, 0.5417, 0.25, 0.3967, 0.25, 0.4583, 0.25, 0.4583, 0.25, 0.3967, 0.25, 0.3967, 0.25, 0.4583, 0.25, 0.4583, 0.25, 0.3967, 0.25, 0.4583, 0.3381, 0.4583, 0.3476, 0.4583, 0.3476, 0.4583, 0.3381, 0.4583, 0.25, 0.4583, 0.25, 0.4583, 0.25, 0.4583, 0.25, 0.625, 0.3476, 0.6131, 0.3476, 0.6131, 0.3476, 0.625, 0.3476, 0.5417, 0.3381, 0.6131, 0.3381, 0.6131, 0.3381, 0.5417, 0.3381, 0.5417, 0.25, 0.6131, 0.25, 0.6131, 0.25, 0.5417, 0.25, 0.5417, 0.25, 0.6131, 0.25, 0.6131, 0.25, 0.5417, 0.25, 0.625, 0.2582, 0.6131, 0.2582, 0.6131, 0.2582, 0.625, 0.2582, 0.5417, 0.25, 0.6131, 0.25, 0.6131, 0.2582, 0.5417, 0.2582, 0.5417, 0.3381, 0.6131, 0.3381, 0.6131, 0.3476, 0.5417, 0.3476, 0.625, 0.25, 0.6131, 0.25, 0.6131, 0.25, 0.625, 0.25, 0.625, 0.75, 0.6131, 0.75, 0.6131, 0.75, 0.625, 0.75, 0.5417, 0.6515, 0.6131, 0.6515, 0.6131, 0.6515, 0.5417, 0.6515, 0.5417, 0.75, 0.6131, 0.75, 0.6131, 0.75, 0.5417, 0.75, 0.5417, 0.7404, 0.6131, 0.7404, 0.6131, 0.7404, 0.5417, 0.7404, 0.625, 0.75, 0.6131, 0.75, 0.6131, 0.75, 0.625, 0.75, 0.5417, 0.75, 0.6131, 0.75, 0.6131, 0.75, 0.5417, 0.75, 0.5417, 0.6515, 0.6131, 0.6515, 0.6131, 0.6619, 0.5417, 0.6619, 0.5417, 0.7404, 0.6131, 0.7404, 0.6131, 0.75, 0.5417, 0.75, 0.625, 0.5738, 0.6131, 0.5738, 0.6131, 0.5738, 0.625, 0.5738, 0.625, 0.4401, 0.6131, 0.4401, 0.6131, 0.4401, 0.625, 0.4401, 0.5417, 0.4262, 0.6131, 0.4262, 0.6131, 0.4262, 0.5417, 0.4262, 0.625, 0.5738, 0.6131, 0.5738, 0.6131, 0.5577, 0.625, 0.5577, 0.625, 0.4401, 0.6131, 0.4401, 0.6131, 0.4262, 0.625, 0.4262, 0.875, 0.5, 0.875, 0.5, 0.875, 0.5, 0.875, 0.5, 0.5417, 0.07383, 0.6131, 0.07383, 0.6131, 0.07383, 0.5417, 0.07383, 0.625, 0.25, 0.6131, 0.25, 0.6131, 0.25, 0.625, 0.25, 0.6619, 0.5369, 0.6331, 0.5658, 0.6331, 0.5658, 0.6619, 0.5369, 0.5417, 0.5577, 0.6131, 0.5577, 0.6131, 0.5577, 0.5417, 0.5577, 0.5417, 0.5738, 0.6131, 0.5738, 0.6131, 0.6515, 0.5417, 0.6515, 0.5417, 0.6619, 0.6131, 0.6619, 0.6131, 0.7404, 0.5417, 0.7404, 0.625, 0.0, 0.6131, 0.0, 0.6131, 0.0, 0.625, 0.0, 0.5417, 0.75, 0.6131, 0.75, 0.6131, 0.75, 0.5417, 0.75, 0.6131, 0.5, 0.6131, 0.4401, 0.6131, 0.4401, 0.6131, 0.5, 0.625, 0.0, 0.6131, 0.0, 0.6131, 0.0, 0.625, 0.0, 0.5417, 0.07383, 0.6131, 0.07383, 0.6131, 0.07383, 0.5417, 0.07383, 0.5417, 0.2582, 0.6131, 0.2582, 0.6131, 0.3381, 0.5417, 0.3381, 0.625, 0.0, 0.6131, 0.0, 0.6131, 0.0, 0.625, 0.0, 0.625, 0.6619, 0.6131, 0.6619, 0.6131, 0.6619, 0.625, 0.6619, 0.8668, 0.5, 0.7869, 0.5, 0.7869, 0.5, 0.8668, 0.5, 0.5417, 0.75, 0.6131, 0.75, 0.6131, 0.75, 0.5417, 0.75, 0.5417, 0.75, 0.6131, 0.75, 0.6131, 0.9262, 0.5417, 0.9262, 0.5417, 0.07383, 0.6131, 0.07383, 0.6131, 0.07383, 0.5417, 0.07383, 0.5417, 0.07383, 0.6131, 0.07383, 0.6131, 0.25, 0.5417, 0.25, 0.5417, 0.0, 0.6131, 0.0, 0.6131, 0.07383, 0.5417, 0.07383, 0.5417, 0.3476, 0.6131, 0.3476, 0.6131, 0.4262, 0.5417, 0.4262, 0.6131, 0.3476, 0.625, 0.3476, 0.625, 0.4262, 0.6131, 0.4262, 0.6131, 0.2582, 0.625, 0.2582, 0.625, 0.3381, 0.6131, 0.3381, 0.625, 0.25, 0.6131, 0.25, 0.6131, 0.25, 0.625, 0.25, 0.625, 0.25, 0.6131, 0.25, 0.6131, 0.25, 0.625, 0.25, 0.6131, 0.25, 0.625, 0.25, 0.625, 0.25, 0.6131, 0.25, 0.625, 0.3381, 0.6131, 0.3381, 0.6131, 0.3381, 0.625, 0.3381, 0.625, 0.25, 0.6131, 0.25, 0.6131, 0.25, 0.625, 0.25, 0.6131, 0.4262, 0.6131, 0.3476, 0.6131, 0.3476, 0.6131, 0.4262, 0.625, 0.4262, 0.6131, 0.4262, 0.6131, 0.4262, 0.625, 0.4262, 0.875, 0.5, 0.875, 0.5, 0.875, 0.5, 0.875, 0.5, 0.625, 0.25, 0.6131, 0.25, 0.6131, 0.25, 0.625, 0.25, 0.6131, 0.25, 0.6131, 0.25, 0.6131, 0.25, 0.6131, 0.25, 0.6131, 0.25, 0.6131, 0.25, 0.6131, 0.25, 0.6131, 0.25, 0.7774, 0.5, 0.6988, 0.5, 0.6988, 0.5, 0.7774, 0.5, 0.6131, 0.25, 0.625, 0.25, 0.625, 0.25, 0.6131, 0.25, 0.6131, 0.3476, 0.625, 0.3476, 0.625, 0.3476, 0.6131, 0.3476, 0.625, 0.5, 0.6131, 0.5, 0.6131, 0.4401, 0.625, 0.4401, 0.625, 0.5577, 0.6131, 0.5577, 0.6131, 0.5, 0.625, 0.5, 0.6131, 0.4401, 0.625, 0.4401, 0.625, 0.4401, 0.6131, 0.4401, 0.625, 0.5577, 0.6131, 0.5577, 0.6131, 0.5577, 0.625, 0.5577, 0.6131, 0.5577, 0.6131, 0.5, 0.6131, 0.5, 0.6131, 0.5577, 0.6918, 0.507, 0.6619, 0.5369, 0.6619, 0.5369, 0.6918, 0.507, 0.6131, 0.75, 0.625, 0.75, 0.625, 0.75, 0.6131, 0.75, 0.6131, 0.75, 0.625, 0.75, 0.625, 0.75, 0.6131, 0.75, 0.6131, 0.6619, 0.625, 0.6619, 0.625, 0.7404, 0.6131, 0.7404, 0.6131, 0.5738, 0.625, 0.5738, 0.625, 0.6515, 0.6131, 0.6515, 0.6131, 0.6515, 0.6131, 0.5738, 0.6131, 0.5738, 0.6131, 0.6515, 0.625, 0.5738, 0.625, 0.6515, 0.625, 0.6515, 0.625, 0.5738, 0.6131, 0.7404, 0.6131, 0.6619, 0.6131, 0.6619, 0.6131, 0.7404, 0.6131, 0.6619, 0.625, 0.6619, 0.625, 0.6619, 0.6131, 0.6619, 0.6131, 0.75, 0.625, 0.75, 0.625, 0.75, 0.6131, 0.75, 0.625, 0.7404, 0.6131, 0.7404, 0.6131, 0.7404, 0.625, 0.7404, 0.625, 0.75, 0.625, 0.75, 0.625, 0.75, 0.625, 0.75, 0.625, 0.6515, 0.6131, 0.6515, 0.6131, 0.6515, 0.625, 0.6515, 0.6131, 0.75, 0.6131, 0.75, 0.6131, 0.75, 0.6131, 0.75, 0.6131, 0.75, 0.6131, 0.75, 0.6131, 0.75, 0.6131, 0.75, 0.6131, 0.5738, 0.625, 0.5738, 0.625, 0.5738, 0.6131, 0.5738, 0.6131, 0.75, 0.625, 0.75, 0.625, 0.75, 0.6131, 0.75])
me_cube_002.materials.append(mat_material_007)
me_cube_002.materials.append(mat_material_005)
me_cube_002.materials.append(mat_material_004)
me_cube_002.materials.append(mat_material_006)
me_cube_002.use_remesh_fix_poles = True
me_cube_002.use_remesh_preserve_attributes = False
me_cube_002.update()

# ---- objects
ob_cube = bpy.data.objects.new('Cube', me_cube_002)

# ---- transforms, parenting, visibility, modifiers, constraints
ob_cube.location = (2.313, 2.924, 6.155)

# ---- collection membership
col_collection.objects.link(ob_cube)

# ---- scene / render settings (as saved in the file)
scene.frame_start = 1; scene.frame_end = 250; scene.frame_set(1)
scene.render.engine = 'BLENDER_EEVEE_NEXT'
scene.cycles.sampling_pattern = 'TABULATED_SOBOL'
scene.cycles.use_light_tree = False
scene.view_settings.view_transform = 'Filmic'
bpy.context.view_layer.update()

# ---- added for rendering (the .blend has no active camera): camera
cam_auto = bpy.data.cameras.new('AutoCamera')
cam_auto.lens = 50.0
cam_auto.sensor_width = 36.0
cam_auto.clip_end = 1000.0
ob_auto_camera = bpy.data.objects.new('AutoCamera', cam_auto)
scene.collection.objects.link(ob_auto_camera)
ob_auto_camera.location = (39.1364, -54.9834, 41.6498)
ob_auto_camera.rotation_euler = (1.09748, -7.21219e-08, 0.694738)
scene.camera = ob_auto_camera
bpy.context.view_layer.update()
